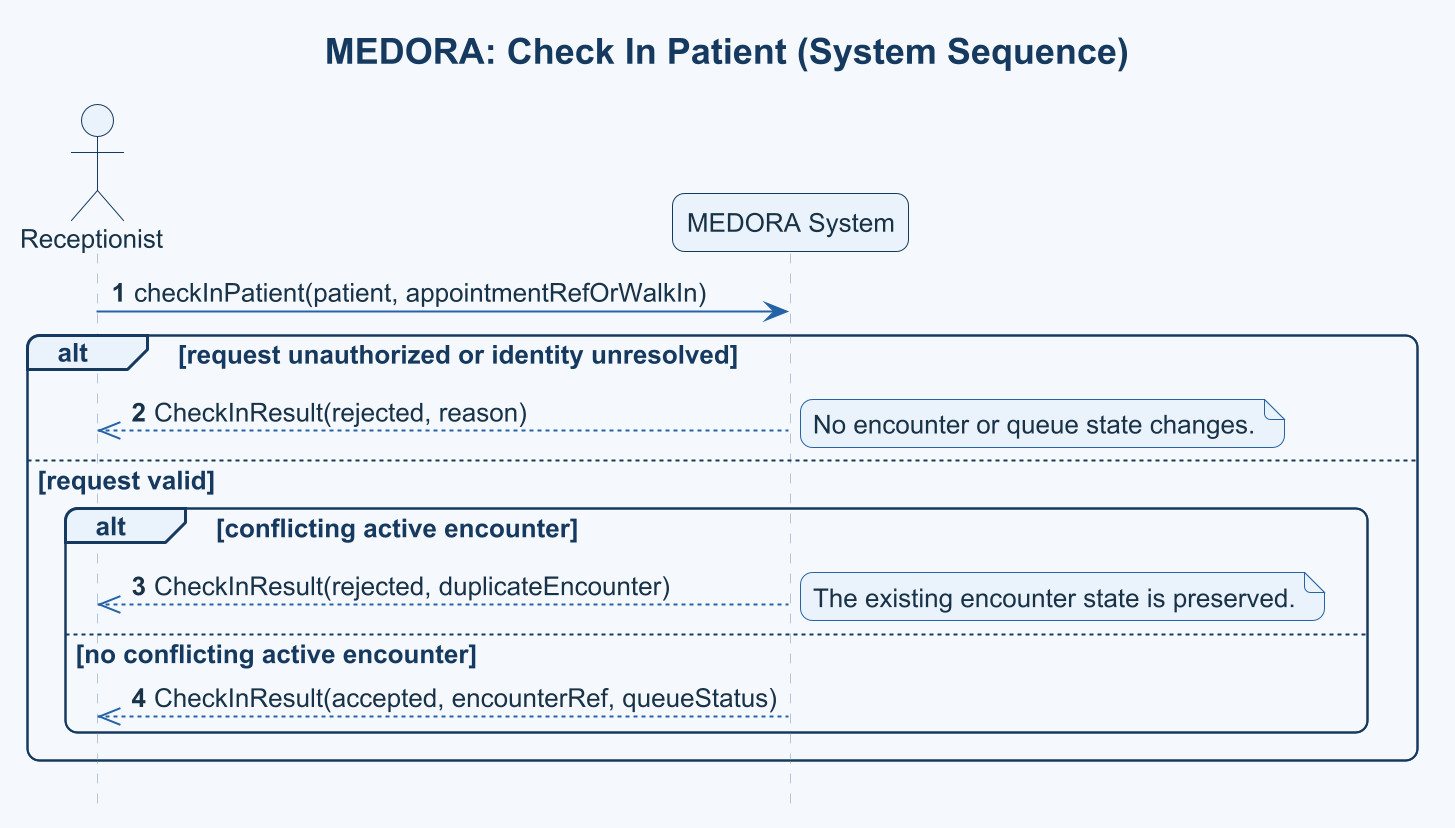

The diagram above was rendered by PlantUML. Its source (embedded in the PNG):
@startuml
title MEDORA: Check In Patient (System Sequence)
!include ../../../../../shared/templates/medora-style.puml
skinparam dpi 192
skinparam defaultFontSize 13
skinparam titleFontSize 18
hide footbox
autonumber
actor Receptionist
participant "MEDORA System" as System

Receptionist -> System: checkInPatient(patient, appointmentRefOrWalkIn)
alt request unauthorized or identity unresolved
  System -->> Receptionist: CheckInResult(rejected, reason)
  note right: No encounter or queue state changes.
else request valid
  alt conflicting active encounter
    System -->> Receptionist: CheckInResult(rejected, duplicateEncounter)
    note right: The existing encounter state is preserved.
  else no conflicting active encounter
    System -->> Receptionist: CheckInResult(accepted, encounterRef, queueStatus)
  end
end
@enduml